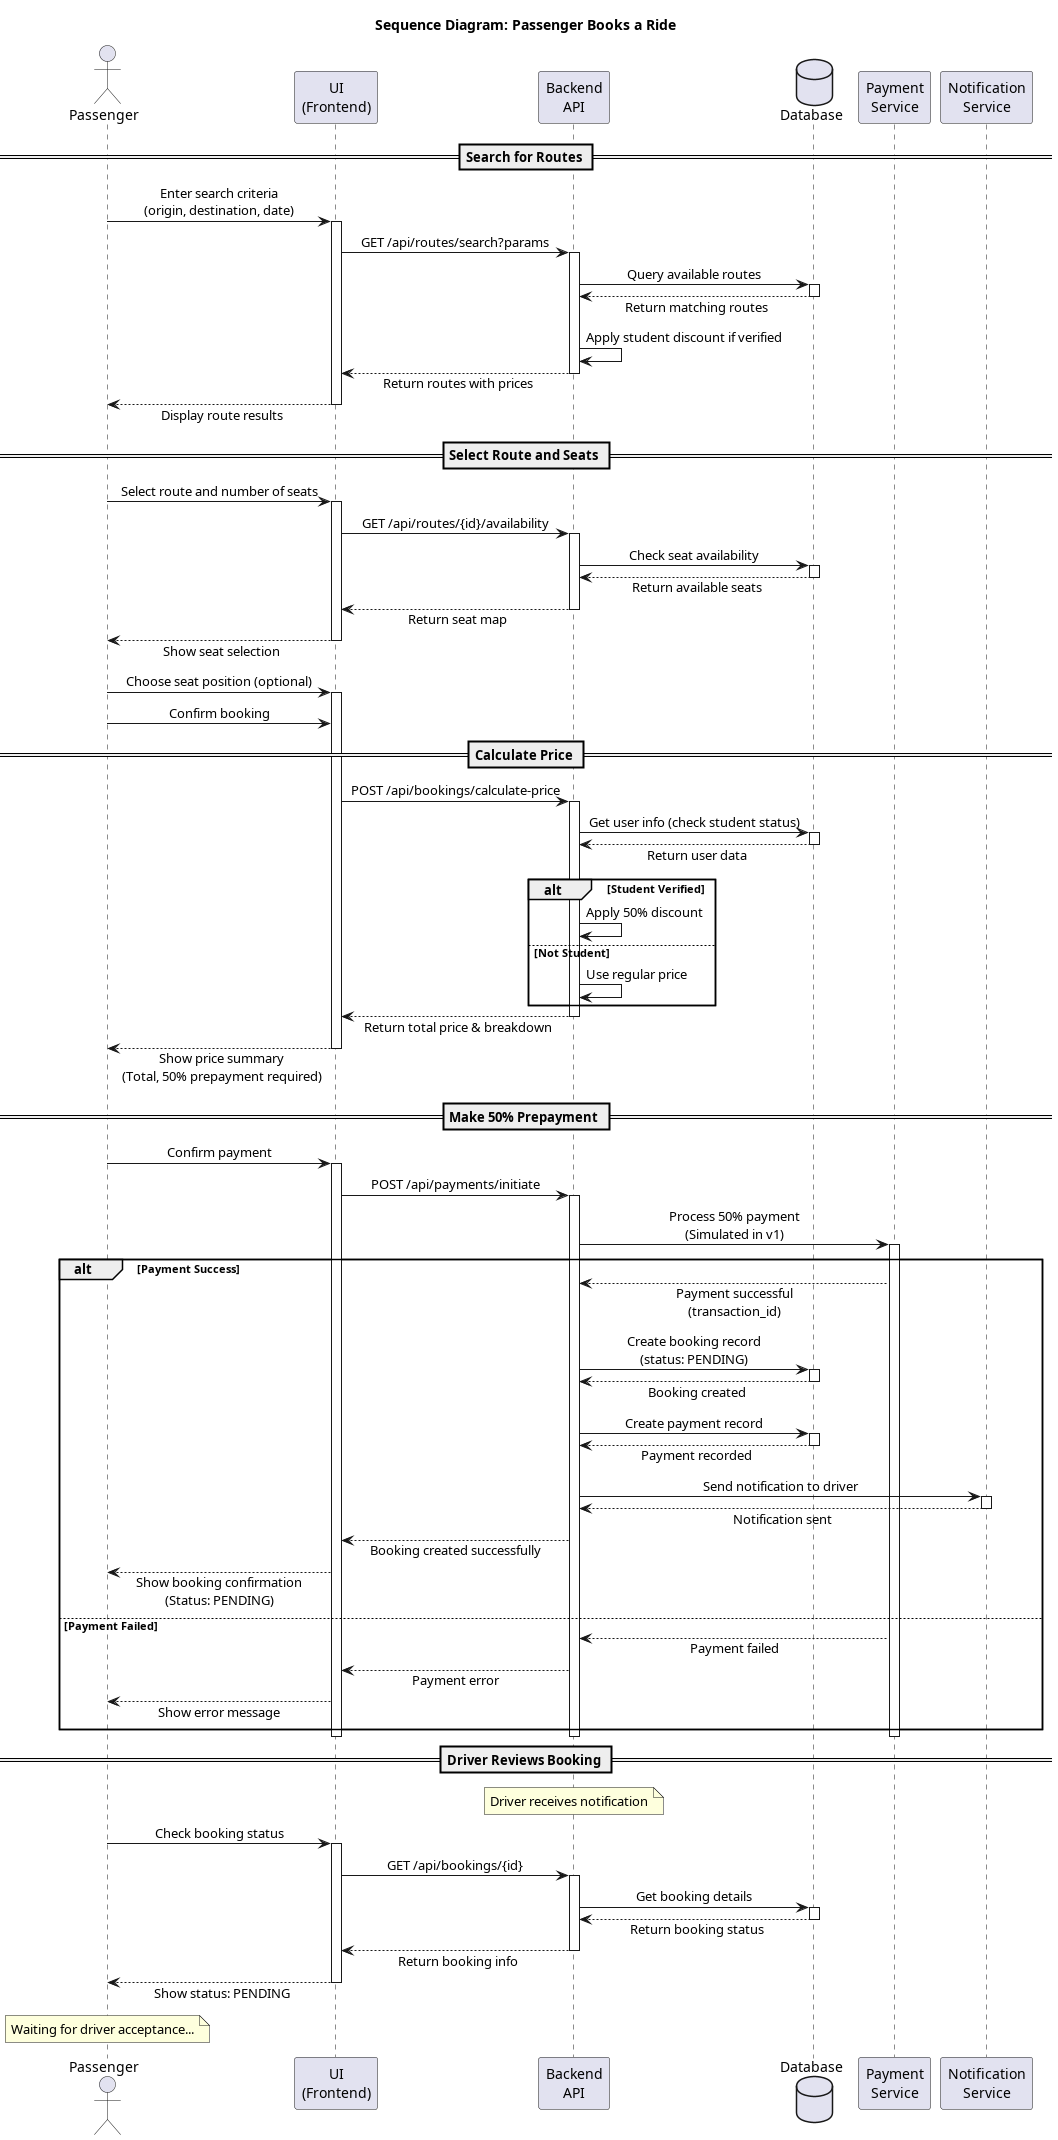

The diagram above was rendered by PlantUML. Its source (embedded in the PNG):
@startuml ForsaDrive_Sequence_BookRide

skinparam sequenceMessageAlign center
skinparam responseMessageBelowArrow true

actor Passenger
participant "UI\n(Frontend)" as UI
participant "Backend\nAPI" as Backend
database "Database" as DB
participant "Payment\nService" as Payment
participant "Notification\nService" as Notif

title Sequence Diagram: Passenger Books a Ride

== Search for Routes ==
Passenger -> UI: Enter search criteria\n(origin, destination, date)
activate UI
UI -> Backend: GET /api/routes/search?params
activate Backend
Backend -> DB: Query available routes
activate DB
DB --> Backend: Return matching routes
deactivate DB
Backend -> Backend: Apply student discount if verified
Backend --> UI: Return routes with prices
deactivate Backend
UI --> Passenger: Display route results
deactivate UI

== Select Route and Seats ==
Passenger -> UI: Select route and number of seats
activate UI
UI -> Backend: GET /api/routes/{id}/availability
activate Backend
Backend -> DB: Check seat availability
activate DB
DB --> Backend: Return available seats
deactivate DB
Backend --> UI: Return seat map
deactivate Backend
UI --> Passenger: Show seat selection
deactivate UI

Passenger -> UI: Choose seat position (optional)
activate UI
Passenger -> UI: Confirm booking

== Calculate Price ==
UI -> Backend: POST /api/bookings/calculate-price
activate Backend
Backend -> DB: Get user info (check student status)
activate DB
DB --> Backend: Return user data
deactivate DB

alt Student Verified
    Backend -> Backend: Apply 50% discount
else Not Student
    Backend -> Backend: Use regular price
end

Backend --> UI: Return total price & breakdown
deactivate Backend
UI --> Passenger: Show price summary\n(Total, 50% prepayment required)
deactivate UI

== Make 50% Prepayment ==
Passenger -> UI: Confirm payment
activate UI
UI -> Backend: POST /api/payments/initiate
activate Backend
Backend -> Payment: Process 50% payment\n(Simulated in v1)
activate Payment

alt Payment Success
    Payment --> Backend: Payment successful\n(transaction_id)
    Backend -> DB: Create booking record\n(status: PENDING)
    activate DB
    DB --> Backend: Booking created
    deactivate DB
    
    Backend -> DB: Create payment record
    activate DB
    DB --> Backend: Payment recorded
    deactivate DB
    
    Backend -> Notif: Send notification to driver
    activate Notif
    Notif --> Backend: Notification sent
    deactivate Notif
    
    Backend --> UI: Booking created successfully
    UI --> Passenger: Show booking confirmation\n(Status: PENDING)
    
else Payment Failed
    Payment --> Backend: Payment failed
    Backend --> UI: Payment error
    UI --> Passenger: Show error message
end

deactivate Payment
deactivate Backend
deactivate UI

== Driver Reviews Booking ==
note over Backend: Driver receives notification
Passenger -> UI: Check booking status
activate UI
UI -> Backend: GET /api/bookings/{id}
activate Backend
Backend -> DB: Get booking details
activate DB
DB --> Backend: Return booking status
deactivate DB
Backend --> UI: Return booking info
deactivate Backend
UI --> Passenger: Show status: PENDING
deactivate UI

note over Passenger: Waiting for driver acceptance...

@enduml